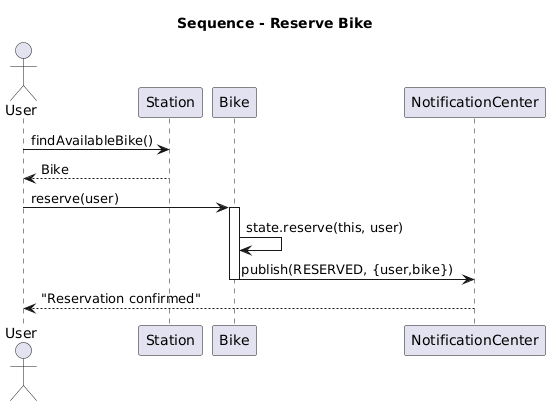

The diagram above was rendered by PlantUML. Its source (embedded in the PNG):
@startuml
title Sequence - Reserve Bike

actor User
participant Station
participant Bike
participant "NotificationCenter" as NC

User -> Station: findAvailableBike()
Station --> User: Bike
User -> Bike: reserve(user)
activate Bike
Bike -> Bike: state.reserve(this, user)
Bike -> NC: publish(RESERVED, {user,bike})
deactivate Bike
NC --> User: "Reservation confirmed"
@enduml